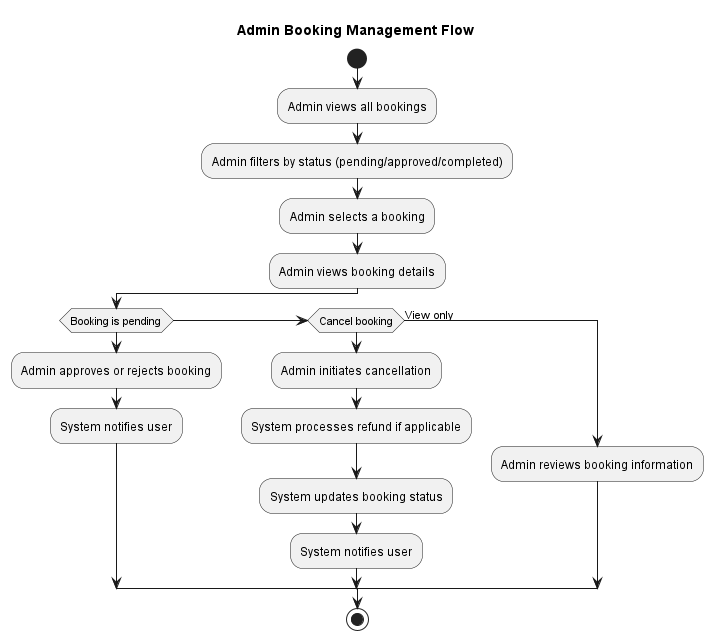

The diagram above was rendered by PlantUML. Its source (embedded in the PNG):
@startuml
title Admin Booking Management Flow

start
:Admin views all bookings;
:Admin filters by status (pending/approved/completed);
:Admin selects a booking;
:Admin views booking details;
if (Booking is pending) then
  :Admin approves or rejects booking;
  :System notifies user;
elseif (Cancel booking) then
  :Admin initiates cancellation;
  :System processes refund if applicable;
  :System updates booking status;
  :System notifies user;
else (View only)
  :Admin reviews booking information;
endif
stop
@enduml